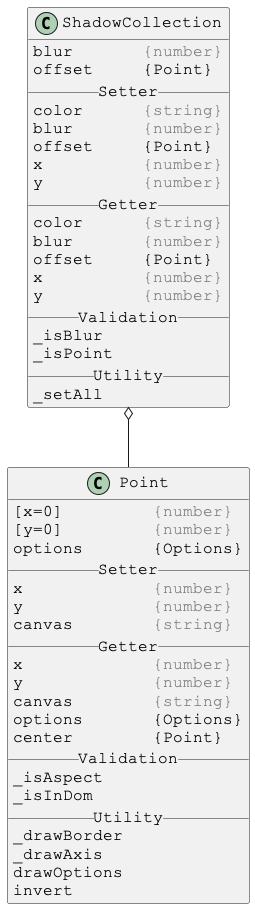

The diagram above was rendered by PlantUML. Its source (embedded in the PNG):
@startuml

skinparam DefaultFontSize 16
skinparam DefaultFontName Courier New

class ShadowCollection {
blur       <color:gray>{number}</color>
offset     {Point}
__ Setter __
color      <color:gray>{string}</color>
blur       <color:gray>{number}</color>
offset     {Point}
x          <color:gray>{number}</color>
y          <color:gray>{number}</color>
__ Getter __
color      <color:gray>{string}</color>
blur       <color:gray>{number}</color>
offset     {Point}
x          <color:gray>{number}</color>
y          <color:gray>{number}</color>
__ Validation __
_isBlur
_isPoint
__ Utility __
_setAll
}

ShadowCollection o-- Point



skinparam DefaultFontSize 16
skinparam DefaultFontName Courier New

class Point {
[x=0]         <color:gray>{number}</color>
[y=0]         <color:gray>{number}</color>
options       {Options}
__ Setter __
x             <color:gray>{number}</color>
y             <color:gray>{number}</color>
canvas        <color:gray>{string}</color>
__ Getter __
x             <color:gray>{number}</color>
y             <color:gray>{number}</color>
canvas        <color:gray>{string}</color>
options       {Options}
center        {Point}
__ Validation __
_isAspect
_isInDom
__ Utility __
_drawBorder
_drawAxis
drawOptions
invert
}

@enduml